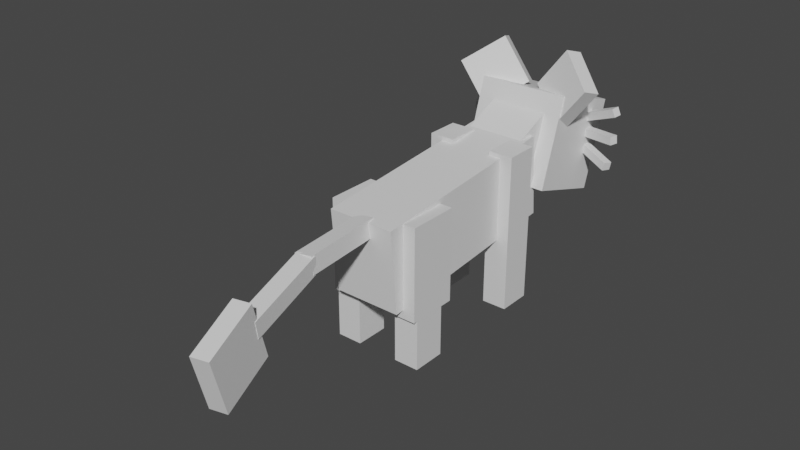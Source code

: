 # Source: persian_alola.blend  (saved by Blender 2.81.16; exported with 4.5.12 LTS)
import bpy
from mathutils import Matrix  # noqa: F401  (used for matrix-valued properties, if any)

bpy.ops.wm.read_factory_settings(use_empty=True)
scene = bpy.context.scene
scene.name = 'Scene'

# ---- collections
col_collection = bpy.data.collections.new('Collection'); scene.collection.children.link(col_collection)

# ---- materials (node trees are filled in below, after node groups)
mat_default_obj = bpy.data.materials.new('Default OBJ')
mat_default_obj.use_transparent_shadow = False

# ---- material node trees
mat_default_obj.use_nodes = True; mat_default_obj.node_tree.nodes.clear()
_N = mat_default_obj.node_tree.nodes; _L = mat_default_obj.node_tree.links
n0 = _N.new('ShaderNodeOutputMaterial'); n0.name = 'Material Output'; n0.location = (300, 300)
n1 = _N.new('ShaderNodeBsdfPrincipled'); n1.name = 'Principled BSDF'; n1.location = (10, 300)
n1.distribution = 'GGX'
n1.subsurface_method = 'BURLEY'
n1.inputs[3].default_value = 1.45
n1.inputs[27].default_value = (0.0, 0.0, 0.0, 1.0)
n1.inputs[28].default_value = 1.0
_L.new(n1.outputs[0], n0.inputs[0])
n0.is_active_output = True

# ---- world
world_world = bpy.data.worlds.new('World'); scene.world = world_world
world_world.use_nodes = True; world_world.node_tree.nodes.clear()
_N = world_world.node_tree.nodes; _L = world_world.node_tree.links
n0 = _N.new('ShaderNodeOutputWorld'); n0.name = 'World Output'; n0.location = (300, 300)
n1 = _N.new('ShaderNodeBackground'); n1.name = 'Background'; n1.location = (10, 300)
n1.inputs[0].default_value = (0.05088, 0.05088, 0.05088, 1.0)
_L.new(n1.outputs[0], n0.inputs[0])
n0.is_active_output = True
world_world.color = (0.05088, 0.05088, 0.05088)
world_world.use_sun_shadow = False
world_world.sun_shadow_jitter_overblur = 0.0

# ---- meshes
me_hr = bpy.data.meshes.new('hr')
me_hr.from_pydata([(0.09375, -0.3438, -0.1875), (-0.09375, -0.3438, -0.1875), (-0.09375, 0.3438, -0.1875), (0.09375, 0.3438, -0.1875), (-0.09375, -0.3438, 0.1875), (0.09375, -0.3438, 0.1875), (0.09375, 0.3438, 0.1875), (-0.09375, 0.3438, 0.1875)], [], [(0, 1, 2, 3), (4, 5, 6, 7), (3, 2, 7, 6), (5, 4, 1, 0), (5, 0, 3, 6), (1, 4, 7, 2)])
_uv = me_hr.uv_layers.new(name='UVMap')
_uv.uv.foreach_set('vector', [0.6797, 0.7344, 0.6562, 0.7344, 0.6562, 0.9062, 0.6797, 0.9062, 0.75, 0.7344, 0.7266, 0.7344, 0.7266, 0.9062, 0.75, 0.9062, 0.6797, 0.9062, 0.6562, 0.9062, 0.6562, 1.0, 0.6797, 1.0, 0.7031, 0.9062, 0.6797, 0.9062, 0.6797, 1.0, 0.7031, 1.0, 0.7266, 0.7344, 0.6797, 0.7344, 0.6797, 0.9062, 0.7266, 0.9062, 0.6562, 0.7344, 0.6094, 0.7344, 0.6094, 0.9062, 0.6562, 0.9062])
me_hr.materials.append(mat_default_obj)
me_hr.use_remesh_fix_poles = True
me_hr.use_remesh_preserve_attributes = False
me_hr.use_mirror_vertex_groups = False
me_hr.update()
me_lower = bpy.data.meshes.new('lower')
me_lower.from_pydata([(0.09375, -0.1875, -0.125), (-0.09375, -0.1875, -0.125), (-0.09375, 0.1875, -0.125), (0.09375, 0.1875, -0.125), (-0.09375, -0.1875, 0.125), (0.09375, -0.1875, 0.125), (0.09375, 0.1875, 0.125), (-0.09375, 0.1875, 0.125)], [], [(0, 1, 2, 3), (4, 5, 6, 7), (3, 2, 7, 6), (5, 4, 1, 0), (5, 0, 3, 6), (1, 4, 7, 2)])
_uv = me_lower.uv_layers.new(name='UVMap')
_uv.uv.foreach_set('vector', [0.6641, 0.5625, 0.6406, 0.5625, 0.6406, 0.6562, 0.6641, 0.6562, 0.7188, 0.5625, 0.6953, 0.5625, 0.6953, 0.6562, 0.7188, 0.6562, 0.6641, 0.6562, 0.6406, 0.6562, 0.6406, 0.7188, 0.6641, 0.7188, 0.6875, 0.6562, 0.6641, 0.6562, 0.6641, 0.7188, 0.6875, 0.7188, 0.6953, 0.5625, 0.6641, 0.5625, 0.6641, 0.6562, 0.6953, 0.6562, 0.6406, 0.5625, 0.6094, 0.5625, 0.6094, 0.6562, 0.6406, 0.6562])
me_lower.materials.append(mat_default_obj)
me_lower.use_remesh_fix_poles = True
me_lower.use_remesh_preserve_attributes = False
me_lower.use_mirror_vertex_groups = False
me_lower.update()
me_tail = bpy.data.meshes.new('tail')
me_tail.from_pydata([(0.09862, -0.05331, 0.3048), (-0.0252, -0.06521, 0.3171), (-0.08666, -0.07112, -0.3048), (0.03716, -0.05922, -0.3171), (-0.03716, 0.05922, 0.3171), (0.08666, 0.07112, 0.3048), (0.0252, 0.06521, -0.3171), (-0.09862, 0.05331, -0.3048)], [], [(0, 1, 2, 3), (4, 5, 6, 7), (3, 2, 7, 6), (5, 4, 1, 0), (5, 0, 3, 6), (1, 4, 7, 2)])
_uv = me_tail.uv_layers.new(name='UVMap')
_uv.uv.foreach_set('vector', [0.3125, 0.2812, 0.2969, 0.2812, 0.2969, 0.4375, 0.3125, 0.4375, 0.3438, 0.2812, 0.3281, 0.2812, 0.3281, 0.4375, 0.3438, 0.4375, 0.3125, 0.4375, 0.2969, 0.4375, 0.2969, 0.4688, 0.3125, 0.4688, 0.3281, 0.4375, 0.3125, 0.4375, 0.3125, 0.4688, 0.3281, 0.4688, 0.3281, 0.2812, 0.3125, 0.2812, 0.3125, 0.4375, 0.3281, 0.4375, 0.2969, 0.2812, 0.2812, 0.2812, 0.2812, 0.4375, 0.2969, 0.4375])
me_tail.materials.append(mat_default_obj)
me_tail.use_remesh_fix_poles = True
me_tail.use_remesh_preserve_attributes = False
me_tail.use_mirror_vertex_groups = False
me_tail.update()
me_main = bpy.data.meshes.new('main')
me_main.from_pydata([(0.1176, -0.121, 0.2775), (-0.005104, -0.1204, 0.3016), (-0.1227, -0.001754, -0.3007), (-6.051e-05, -0.002372, -0.3248), (6.049e-05, 0.002372, 0.3248), (0.1227, 0.001755, 0.3007), (0.005103, 0.1204, -0.3016), (-0.1176, 0.121, -0.2775)], [], [(0, 1, 2, 3), (4, 5, 6, 7), (3, 2, 7, 6), (5, 4, 1, 0), (5, 0, 3, 6), (1, 4, 7, 2)])
_uv = me_main.uv_layers.new(name='UVMap')
_uv.uv.foreach_set('vector', [0.3125, 0.2812, 0.2969, 0.2812, 0.2969, 0.4375, 0.3125, 0.4375, 0.3438, 0.2812, 0.3281, 0.2812, 0.3281, 0.4375, 0.3438, 0.4375, 0.3125, 0.4375, 0.2969, 0.4375, 0.2969, 0.4688, 0.3125, 0.4688, 0.3281, 0.4375, 0.3125, 0.4375, 0.3125, 0.4688, 0.3281, 0.4688, 0.3281, 0.2812, 0.3125, 0.2812, 0.3125, 0.4375, 0.3281, 0.4375, 0.2969, 0.2812, 0.2812, 0.2812, 0.2812, 0.4375, 0.2969, 0.4375])
me_main.materials.append(mat_default_obj)
me_main.use_remesh_fix_poles = True
me_main.use_remesh_preserve_attributes = False
me_main.use_mirror_vertex_groups = False
me_main.update()
me_main_000 = bpy.data.meshes.new('main.000')
me_main_000.from_pydata([(0.005546, 0.1458, 0.2798), (0.1269, 0.1451, 0.2499), (0.02739, 0.2727, -0.1566), (-0.09397, 0.2734, -0.1266), (0.09397, -0.2734, 0.1266), (-0.02739, -0.2727, 0.1566), (-0.1269, -0.1451, -0.2499), (-0.005546, -0.1458, -0.2798)], [], [(0, 1, 2, 3), (4, 5, 6, 7), (3, 2, 7, 6), (5, 4, 1, 0), (5, 0, 3, 6), (1, 4, 7, 2)])
_uv = me_main_000.uv_layers.new(name='UVMap')
_uv.uv.foreach_set('vector', [0.4453, 0.25, 0.4297, 0.25, 0.4297, 0.3594, 0.4453, 0.3594, 0.5156, 0.25, 0.5, 0.25, 0.5, 0.3594, 0.5156, 0.3594, 0.4453, 0.3594, 0.4297, 0.3594, 0.4297, 0.4688, 0.4453, 0.4688, 0.4609, 0.3594, 0.4453, 0.3594, 0.4453, 0.4688, 0.4609, 0.4688, 0.5, 0.25, 0.4453, 0.25, 0.4453, 0.3594, 0.5, 0.3594, 0.4297, 0.25, 0.375, 0.25, 0.375, 0.3594, 0.4297, 0.3594])
me_main_000.materials.append(mat_default_obj)
me_main_000.use_remesh_fix_poles = True
me_main_000.use_remesh_preserve_attributes = False
me_main_000.use_mirror_vertex_groups = False
me_main_000.update()
me_hl = bpy.data.meshes.new('hl')
me_hl.from_pydata([(0.09375, -0.3438, -0.1875), (-0.09375, -0.3438, -0.1875), (-0.09375, 0.3438, -0.1875), (0.09375, 0.3438, -0.1875), (-0.09375, -0.3438, 0.1875), (0.09375, -0.3438, 0.1875), (0.09375, 0.3438, 0.1875), (-0.09375, 0.3438, 0.1875)], [], [(0, 1, 2, 3), (4, 5, 6, 7), (3, 2, 7, 6), (5, 4, 1, 0), (5, 0, 3, 6), (1, 4, 7, 2)])
_uv = me_hl.uv_layers.new(name='UVMap')
_uv.uv.foreach_set('vector', [0.6797, 0.7344, 0.6562, 0.7344, 0.6562, 0.9062, 0.6797, 0.9062, 0.75, 0.7344, 0.7266, 0.7344, 0.7266, 0.9062, 0.75, 0.9062, 0.6797, 0.9062, 0.6562, 0.9062, 0.6562, 1.0, 0.6797, 1.0, 0.7031, 0.9062, 0.6797, 0.9062, 0.6797, 1.0, 0.7031, 1.0, 0.7266, 0.7344, 0.6797, 0.7344, 0.6797, 0.9062, 0.7266, 0.9062, 0.6562, 0.7344, 0.6094, 0.7344, 0.6094, 0.9062, 0.6562, 0.9062])
me_hl.materials.append(mat_default_obj)
me_hl.use_remesh_fix_poles = True
me_hl.use_remesh_preserve_attributes = False
me_hl.use_mirror_vertex_groups = False
me_hl.update()
me_lower_000 = bpy.data.meshes.new('lower.000')
me_lower_000.from_pydata([(0.09375, -0.1875, -0.125), (-0.09375, -0.1875, -0.125), (-0.09375, 0.1875, -0.125), (0.09375, 0.1875, -0.125), (-0.09375, -0.1875, 0.125), (0.09375, -0.1875, 0.125), (0.09375, 0.1875, 0.125), (-0.09375, 0.1875, 0.125)], [], [(0, 1, 2, 3), (4, 5, 6, 7), (3, 2, 7, 6), (5, 4, 1, 0), (5, 0, 3, 6), (1, 4, 7, 2)])
_uv = me_lower_000.uv_layers.new(name='UVMap')
_uv.uv.foreach_set('vector', [0.6641, 0.5625, 0.6406, 0.5625, 0.6406, 0.6562, 0.6641, 0.6562, 0.7188, 0.5625, 0.6953, 0.5625, 0.6953, 0.6562, 0.7188, 0.6562, 0.6641, 0.6562, 0.6406, 0.6562, 0.6406, 0.7188, 0.6641, 0.7188, 0.6875, 0.6562, 0.6641, 0.6562, 0.6641, 0.7188, 0.6875, 0.7188, 0.6953, 0.5625, 0.6641, 0.5625, 0.6641, 0.6562, 0.6953, 0.6562, 0.6406, 0.5625, 0.6094, 0.5625, 0.6094, 0.6562, 0.6406, 0.6562])
me_lower_000.materials.append(mat_default_obj)
me_lower_000.use_remesh_fix_poles = True
me_lower_000.use_remesh_preserve_attributes = False
me_lower_000.use_mirror_vertex_groups = False
me_lower_000.update()
me_neck = bpy.data.meshes.new('neck')
me_neck.from_pydata([(0.2188, -0.09815, -0.3174), (-0.2188, -0.09815, -0.3174), (-0.2188, 0.3015, -0.1394), (0.2188, 0.3015, -0.1394), (-0.2188, -0.3015, 0.1394), (0.2188, -0.3015, 0.1394), (0.2188, 0.09815, 0.3174), (-0.2188, 0.09815, 0.3174)], [], [(0, 1, 2, 3), (4, 5, 6, 7), (3, 2, 7, 6), (5, 4, 1, 0), (5, 0, 3, 6), (1, 4, 7, 2)])
_uv = me_neck.uv_layers.new(name='UVMap')
_uv.uv.foreach_set('vector', [0.3438, 0.4688, 0.3984, 0.4688, 0.3984, 0.5781, 0.3438, 0.5781, 0.4609, 0.4688, 0.5156, 0.4688, 0.5156, 0.5781, 0.4609, 0.5781, 0.3438, 0.5781, 0.3984, 0.5781, 0.3984, 0.7031, 0.3438, 0.7031, 0.3984, 0.5781, 0.4531, 0.5781, 0.4531, 0.7031, 0.3984, 0.7031, 0.2812, 0.4688, 0.3438, 0.4688, 0.3438, 0.5781, 0.2812, 0.5781, 0.3984, 0.4688, 0.4609, 0.4688, 0.4609, 0.5781, 0.3984, 0.5781])
me_neck.materials.append(mat_default_obj)
me_neck.use_remesh_fix_poles = True
me_neck.use_remesh_preserve_attributes = False
me_neck.use_mirror_vertex_groups = False
me_neck.update()
me_head1 = bpy.data.meshes.new('head1')
me_head1.from_pydata([(0.3438, -0.4226, -0.1929), (-0.3438, -0.4226, -0.1929), (-0.3438, 0.2322, -0.4024), (0.3438, 0.2322, -0.4024), (-0.3438, -0.2322, 0.4024), (0.3438, -0.2322, 0.4024), (0.3438, 0.4226, 0.1929), (-0.3438, 0.4226, 0.1929)], [], [(0, 1, 2, 3), (4, 5, 6, 7), (3, 2, 7, 6), (5, 4, 1, 0), (5, 0, 3, 6), (1, 4, 7, 2)])
_uv = me_head1.uv_layers.new(name='UVMap')
_uv.uv.foreach_set('vector', [0.1641, 0.6719, 0.07812, 0.6719, 0.07812, 0.8438, 0.1641, 0.8438, 0.3281, 0.6719, 0.2422, 0.6719, 0.2422, 0.8438, 0.3281, 0.8438, 0.1641, 0.8438, 0.07812, 0.8438, 0.07812, 1.0, 0.1641, 1.0, 0.25, 0.8438, 0.1641, 0.8438, 0.1641, 1.0, 0.25, 1.0, 0.2422, 0.6719, 0.1641, 0.6719, 0.1641, 0.8438, 0.2422, 0.8438, 0.07812, 0.6719, 0.0, 0.6719, 0.0, 0.8438, 0.07812, 0.8438])
me_head1.materials.append(mat_default_obj)
me_head1.use_remesh_fix_poles = True
me_head1.use_remesh_preserve_attributes = False
me_head1.use_mirror_vertex_groups = False
me_head1.update()
me_head2 = bpy.data.meshes.new('Head2')
me_head2.from_pydata([(0.2188, -0.125, -0.0625), (-0.2188, -0.125, -0.0625), (-0.2188, 0.125, -0.0625), (0.2188, 0.125, -0.0625), (-0.2188, -0.125, 0.0625), (0.2188, -0.125, 0.0625), (0.2188, 0.125, 0.0625), (-0.2188, 0.125, 0.0625)], [], [(0, 1, 2, 3), (4, 5, 6, 7), (3, 2, 7, 6), (5, 4, 1, 0), (5, 0, 3, 6), (1, 4, 7, 2)])
_uv = me_head2.uv_layers.new(name='UVMap')
_uv.uv.foreach_set('vector', [0.3203, 0.9062, 0.2656, 0.9062, 0.2656, 0.9688, 0.3203, 0.9688, 0.3906, 0.9062, 0.3359, 0.9062, 0.3359, 0.9688, 0.3906, 0.9688, 0.3203, 0.9688, 0.2656, 0.9688, 0.2656, 1.0, 0.3203, 1.0, 0.375, 0.9688, 0.3203, 0.9688, 0.3203, 1.0, 0.375, 1.0, 0.3359, 0.9062, 0.3203, 0.9062, 0.3203, 0.9688, 0.3359, 0.9688, 0.2656, 0.9062, 0.25, 0.9062, 0.25, 0.9688, 0.2656, 0.9688])
me_head2.materials.append(mat_default_obj)
me_head2.use_remesh_fix_poles = True
me_head2.use_remesh_preserve_attributes = False
me_head2.use_mirror_vertex_groups = False
me_head2.update()
me_leftear = bpy.data.meshes.new('LeftEar')
me_leftear.from_pydata([(0.2239, -0.06534, -0.1408), (-0.04212, -0.2675, 0.02944), (-0.2691, 0.031, 0.02944), (-0.003055, 0.2332, -0.1408), (0.003055, -0.2332, 0.1408), (0.2691, -0.031, -0.02944), (0.04212, 0.2675, -0.02944), (-0.2239, 0.06534, 0.1408)], [], [(0, 1, 2, 3), (4, 5, 6, 7), (3, 2, 7, 6), (5, 4, 1, 0), (5, 0, 3, 6), (1, 4, 7, 2)])
_uv = me_leftear.uv_layers.new(name='UVMap')
_uv.uv.foreach_set('vector', [0.3906, 0.75, 0.3438, 0.75, 0.3438, 0.8438, 0.3906, 0.8438, 0.4531, 0.75, 0.4062, 0.75, 0.4062, 0.8438, 0.4531, 0.8438, 0.3906, 0.8438, 0.3438, 0.8438, 0.3438, 0.875, 0.3906, 0.875, 0.4375, 0.8438, 0.3906, 0.8438, 0.3906, 0.875, 0.4375, 0.875, 0.4062, 0.75, 0.3906, 0.75, 0.3906, 0.8438, 0.4062, 0.8438, 0.3438, 0.75, 0.3281, 0.75, 0.3281, 0.8438, 0.3438, 0.8438])
me_leftear.materials.append(mat_default_obj)
me_leftear.use_remesh_fix_poles = True
me_leftear.use_remesh_preserve_attributes = False
me_leftear.use_mirror_vertex_groups = False
me_leftear.update()
me_rightear = bpy.data.meshes.new('RightEar')
me_rightear.from_pydata([(0.04212, -0.2675, 0.02944), (-0.2239, -0.06534, -0.1408), (0.003055, 0.2332, -0.1408), (0.2691, 0.031, 0.02944), (-0.2691, -0.031, -0.02944), (-0.003055, -0.2332, 0.1408), (0.2239, 0.06534, 0.1408), (-0.04212, 0.2675, -0.02944)], [], [(0, 1, 2, 3), (4, 5, 6, 7), (3, 2, 7, 6), (5, 4, 1, 0), (5, 0, 3, 6), (1, 4, 7, 2)])
_uv = me_rightear.uv_layers.new(name='UVMap')
_uv.uv.foreach_set('vector', [0.3906, 0.75, 0.3438, 0.75, 0.3438, 0.8438, 0.3906, 0.8438, 0.4531, 0.75, 0.4062, 0.75, 0.4062, 0.8438, 0.4531, 0.8438, 0.3906, 0.8438, 0.3438, 0.8438, 0.3438, 0.875, 0.3906, 0.875, 0.4375, 0.8438, 0.3906, 0.8438, 0.3906, 0.875, 0.4375, 0.875, 0.4062, 0.75, 0.3906, 0.75, 0.3906, 0.8438, 0.4062, 0.8438, 0.3438, 0.75, 0.3281, 0.75, 0.3281, 0.8438, 0.3438, 0.8438])
me_rightear.materials.append(mat_default_obj)
me_rightear.use_remesh_fix_poles = True
me_rightear.use_remesh_preserve_attributes = False
me_rightear.use_mirror_vertex_groups = False
me_rightear.update()
me_main_001 = bpy.data.meshes.new('main.001')
me_main_001.from_pydata([(0.1514, -0.09793, -0.06788), (-0.1871, 0.0452, 0.006626), (-0.1628, 0.1028, 0.006626), (0.1757, -0.04036, -0.06788), (-0.1757, 0.04036, 0.06788), (0.1628, -0.1028, -0.006626), (0.1871, -0.0452, -0.006626), (-0.1514, 0.09793, 0.06788)], [], [(0, 1, 2, 3), (4, 5, 6, 7), (3, 2, 7, 6), (5, 4, 1, 0), (5, 0, 3, 6), (1, 4, 7, 2)])
_uv = me_main_001.uv_layers.new(name='UVMap')
_uv.uv.foreach_set('vector', [0.3828, 0.7031, 0.3359, 0.7031, 0.3359, 0.7188, 0.3828, 0.7188, 0.4375, 0.7031, 0.3906, 0.7031, 0.3906, 0.7188, 0.4375, 0.7188, 0.3828, 0.7188, 0.3359, 0.7188, 0.3359, 0.7344, 0.3828, 0.7344, 0.4297, 0.7188, 0.3828, 0.7188, 0.3828, 0.7344, 0.4297, 0.7344, 0.3906, 0.7031, 0.3828, 0.7031, 0.3828, 0.7188, 0.3906, 0.7188, 0.3359, 0.7031, 0.3281, 0.7031, 0.3281, 0.7188, 0.3359, 0.7188])
me_main_001.materials.append(mat_default_obj)
me_main_001.use_remesh_fix_poles = True
me_main_001.use_remesh_preserve_attributes = False
me_main_001.use_mirror_vertex_groups = False
me_main_001.update()
me_main_002 = bpy.data.meshes.new('main.002')
me_main_002.from_pydata([(0.1659, -0.04806, -0.08527), (-0.1905, -0.01229, 0.02556), (-0.1843, 0.0499, 0.02556), (0.1722, 0.01413, -0.08527), (-0.1722, -0.01413, 0.08527), (0.1843, -0.0499, -0.02556), (0.1905, 0.01229, -0.02556), (-0.1659, 0.04806, 0.08527)], [], [(0, 1, 2, 3), (4, 5, 6, 7), (3, 2, 7, 6), (5, 4, 1, 0), (5, 0, 3, 6), (1, 4, 7, 2)])
_uv = me_main_002.uv_layers.new(name='UVMap')
_uv.uv.foreach_set('vector', [0.3828, 0.7031, 0.3359, 0.7031, 0.3359, 0.7188, 0.3828, 0.7188, 0.4375, 0.7031, 0.3906, 0.7031, 0.3906, 0.7188, 0.4375, 0.7188, 0.3828, 0.7188, 0.3359, 0.7188, 0.3359, 0.7344, 0.3828, 0.7344, 0.4297, 0.7188, 0.3828, 0.7188, 0.3828, 0.7344, 0.4297, 0.7344, 0.3906, 0.7031, 0.3828, 0.7031, 0.3828, 0.7188, 0.3906, 0.7188, 0.3359, 0.7031, 0.3281, 0.7031, 0.3281, 0.7188, 0.3359, 0.7188])
me_main_002.materials.append(mat_default_obj)
me_main_002.use_remesh_fix_poles = True
me_main_002.use_remesh_preserve_attributes = False
me_main_002.use_mirror_vertex_groups = False
me_main_002.update()
me_main_003 = bpy.data.meshes.new('main.003')
me_main_003.from_pydata([(0.1635, 0.001267, -0.1018), (-0.175, -0.06736, 0.04424), (-0.1874, -0.006104, 0.04424), (0.1511, 0.06252, -0.1018), (-0.1511, -0.06252, 0.1018), (0.1874, 0.006103, -0.04424), (0.175, 0.06736, -0.04424), (-0.1635, -0.001267, 0.1018)], [], [(0, 1, 2, 3), (4, 5, 6, 7), (3, 2, 7, 6), (5, 4, 1, 0), (5, 0, 3, 6), (1, 4, 7, 2)])
_uv = me_main_003.uv_layers.new(name='UVMap')
_uv.uv.foreach_set('vector', [0.3828, 0.7031, 0.3359, 0.7031, 0.3359, 0.7188, 0.3828, 0.7188, 0.4375, 0.7031, 0.3906, 0.7031, 0.3906, 0.7188, 0.4375, 0.7188, 0.3828, 0.7188, 0.3359, 0.7188, 0.3359, 0.7344, 0.3828, 0.7344, 0.4297, 0.7188, 0.3828, 0.7188, 0.3828, 0.7344, 0.4297, 0.7344, 0.3906, 0.7031, 0.3828, 0.7031, 0.3828, 0.7188, 0.3906, 0.7188, 0.3359, 0.7031, 0.3281, 0.7031, 0.3281, 0.7188, 0.3359, 0.7188])
me_main_003.materials.append(mat_default_obj)
me_main_003.use_remesh_fix_poles = True
me_main_003.use_remesh_preserve_attributes = False
me_main_003.use_mirror_vertex_groups = False
me_main_003.update()
me_main_004 = bpy.data.meshes.new('main.004')
me_main_004.from_pydata([(0.1871, 0.0452, 0.006626), (-0.1514, -0.09793, -0.06788), (-0.1757, -0.04036, -0.06788), (0.1628, 0.1028, 0.006626), (-0.1628, -0.1028, -0.006626), (0.1757, 0.04036, 0.06788), (0.1514, 0.09793, 0.06788), (-0.1871, -0.0452, -0.006626)], [], [(0, 1, 2, 3), (4, 5, 6, 7), (3, 2, 7, 6), (5, 4, 1, 0), (5, 0, 3, 6), (1, 4, 7, 2)])
_uv = me_main_004.uv_layers.new(name='UVMap')
_uv.uv.foreach_set('vector', [0.3828, 0.7031, 0.3359, 0.7031, 0.3359, 0.7188, 0.3828, 0.7188, 0.4375, 0.7031, 0.3906, 0.7031, 0.3906, 0.7188, 0.4375, 0.7188, 0.3828, 0.7188, 0.3359, 0.7188, 0.3359, 0.7344, 0.3828, 0.7344, 0.4297, 0.7188, 0.3828, 0.7188, 0.3828, 0.7344, 0.4297, 0.7344, 0.3906, 0.7031, 0.3828, 0.7031, 0.3828, 0.7188, 0.3906, 0.7188, 0.3359, 0.7031, 0.3281, 0.7031, 0.3281, 0.7188, 0.3359, 0.7188])
me_main_004.materials.append(mat_default_obj)
me_main_004.use_remesh_fix_poles = True
me_main_004.use_remesh_preserve_attributes = False
me_main_004.use_mirror_vertex_groups = False
me_main_004.update()
me_main_005 = bpy.data.meshes.new('main.005')
me_main_005.from_pydata([(0.1905, -0.01229, 0.02556), (-0.1659, -0.04806, -0.08527), (-0.1722, 0.01413, -0.08527), (0.1843, 0.0499, 0.02556), (-0.1843, -0.0499, -0.02556), (0.1722, -0.01413, 0.08527), (0.1659, 0.04806, 0.08527), (-0.1905, 0.01229, -0.02556)], [], [(0, 1, 2, 3), (4, 5, 6, 7), (3, 2, 7, 6), (5, 4, 1, 0), (5, 0, 3, 6), (1, 4, 7, 2)])
_uv = me_main_005.uv_layers.new(name='UVMap')
_uv.uv.foreach_set('vector', [0.3828, 0.7031, 0.3359, 0.7031, 0.3359, 0.7188, 0.3828, 0.7188, 0.4375, 0.7031, 0.3906, 0.7031, 0.3906, 0.7188, 0.4375, 0.7188, 0.3828, 0.7188, 0.3359, 0.7188, 0.3359, 0.7344, 0.3828, 0.7344, 0.4297, 0.7188, 0.3828, 0.7188, 0.3828, 0.7344, 0.4297, 0.7344, 0.3906, 0.7031, 0.3828, 0.7031, 0.3828, 0.7188, 0.3906, 0.7188, 0.3359, 0.7031, 0.3281, 0.7031, 0.3281, 0.7188, 0.3359, 0.7188])
me_main_005.materials.append(mat_default_obj)
me_main_005.use_remesh_fix_poles = True
me_main_005.use_remesh_preserve_attributes = False
me_main_005.use_mirror_vertex_groups = False
me_main_005.update()
me_main_006 = bpy.data.meshes.new('main.006')
me_main_006.from_pydata([(0.175, -0.06736, 0.04424), (-0.1635, 0.001268, -0.1018), (-0.1511, 0.06252, -0.1018), (0.1874, -0.006103, 0.04424), (-0.1874, 0.006104, -0.04424), (0.1511, -0.06252, 0.1018), (0.1635, -0.001267, 0.1018), (-0.175, 0.06736, -0.04424)], [], [(0, 1, 2, 3), (4, 5, 6, 7), (3, 2, 7, 6), (5, 4, 1, 0), (5, 0, 3, 6), (1, 4, 7, 2)])
_uv = me_main_006.uv_layers.new(name='UVMap')
_uv.uv.foreach_set('vector', [0.3828, 0.7031, 0.3359, 0.7031, 0.3359, 0.7188, 0.3828, 0.7188, 0.4375, 0.7031, 0.3906, 0.7031, 0.3906, 0.7188, 0.4375, 0.7188, 0.3828, 0.7188, 0.3359, 0.7188, 0.3359, 0.7344, 0.3828, 0.7344, 0.4297, 0.7188, 0.3828, 0.7188, 0.3828, 0.7344, 0.4297, 0.7344, 0.3906, 0.7031, 0.3828, 0.7031, 0.3828, 0.7188, 0.3906, 0.7188, 0.3359, 0.7031, 0.3281, 0.7031, 0.3281, 0.7188, 0.3359, 0.7188])
me_main_006.materials.append(mat_default_obj)
me_main_006.use_remesh_fix_poles = True
me_main_006.use_remesh_preserve_attributes = False
me_main_006.use_mirror_vertex_groups = False
me_main_006.update()
me_body = bpy.data.meshes.new('body')
me_body.from_pydata([(0.25, -0.3794, 0.751), (-0.25, -0.3794, 0.751), (-0.25, -0.2432, -0.8055), (0.25, -0.2432, -0.8055), (-0.25, 0.2432, 0.8055), (0.25, 0.2432, 0.8055), (0.25, 0.3794, -0.751), (-0.25, 0.3794, -0.751)], [], [(0, 1, 2, 3), (4, 5, 6, 7), (3, 2, 7, 6), (5, 4, 1, 0), (5, 0, 3, 6), (1, 4, 7, 2)])
_uv = me_body.uv_layers.new(name='UVMap')
_uv.uv.foreach_set('vector', [0.07812, 0.125, 0.1406, 0.125, 0.1406, 0.5156, 0.07812, 0.5156, 0.2188, 0.125, 0.2812, 0.125, 0.2812, 0.5156, 0.2188, 0.5156, 0.07812, 0.5156, 0.1406, 0.5156, 0.1406, 0.6719, 0.07812, 0.6719, 0.1406, 0.5156, 0.2031, 0.5156, 0.2031, 0.6719, 0.1406, 0.6719, 0.0, 0.125, 0.07812, 0.125, 0.07812, 0.5156, 0.0, 0.5156, 0.1406, 0.125, 0.2188, 0.125, 0.2188, 0.5156, 0.1406, 0.5156])
me_body.materials.append(mat_default_obj)
me_body.use_remesh_fix_poles = True
me_body.use_remesh_preserve_attributes = False
me_body.use_mirror_vertex_groups = False
me_body.update()
me_fl = bpy.data.meshes.new('fl')
me_fl.from_pydata([(0.09375, -0.5938, -0.125), (-0.09375, -0.5938, -0.125), (-0.09375, 0.5938, -0.125), (0.09375, 0.5938, -0.125), (-0.09375, -0.5938, 0.125), (0.09375, -0.5938, 0.125), (0.09375, 0.5938, 0.125), (-0.09375, 0.5938, 0.125)], [], [(0, 1, 2, 3), (4, 5, 6, 7), (3, 2, 7, 6), (5, 4, 1, 0), (5, 0, 3, 6), (1, 4, 7, 2)])
_uv = me_fl.uv_layers.new(name='UVMap')
_uv.uv.foreach_set('vector', [0.5312, 0.6406, 0.5547, 0.6406, 0.5547, 0.9375, 0.5312, 0.9375, 0.5859, 0.6406, 0.6094, 0.6406, 0.6094, 0.9375, 0.5859, 0.9375, 0.5312, 0.9375, 0.5547, 0.9375, 0.5547, 1.0, 0.5312, 1.0, 0.5547, 0.9375, 0.5781, 0.9375, 0.5781, 1.0, 0.5547, 1.0, 0.5, 0.6406, 0.5312, 0.6406, 0.5312, 0.9375, 0.5, 0.9375, 0.5547, 0.6406, 0.5859, 0.6406, 0.5859, 0.9375, 0.5547, 0.9375])
me_fl.materials.append(mat_default_obj)
me_fl.use_remesh_fix_poles = True
me_fl.use_remesh_preserve_attributes = False
me_fl.use_mirror_vertex_groups = False
me_fl.update()
me_fr = bpy.data.meshes.new('fr')
me_fr.from_pydata([(0.09375, -0.5938, -0.125), (-0.09375, -0.5938, -0.125), (-0.09375, 0.5938, -0.125), (0.09375, 0.5938, -0.125), (-0.09375, -0.5938, 0.125), (0.09375, -0.5938, 0.125), (0.09375, 0.5938, 0.125), (-0.09375, 0.5938, 0.125)], [], [(0, 1, 2, 3), (4, 5, 6, 7), (3, 2, 7, 6), (5, 4, 1, 0), (5, 0, 3, 6), (1, 4, 7, 2)])
_uv = me_fr.uv_layers.new(name='UVMap')
_uv.uv.foreach_set('vector', [0.5312, 0.6406, 0.5547, 0.6406, 0.5547, 0.9375, 0.5312, 0.9375, 0.5859, 0.6406, 0.6094, 0.6406, 0.6094, 0.9375, 0.5859, 0.9375, 0.5312, 0.9375, 0.5547, 0.9375, 0.5547, 1.0, 0.5312, 1.0, 0.5547, 0.9375, 0.5781, 0.9375, 0.5781, 1.0, 0.5547, 1.0, 0.5, 0.6406, 0.5312, 0.6406, 0.5312, 0.9375, 0.5, 0.9375, 0.5547, 0.6406, 0.5859, 0.6406, 0.5859, 0.9375, 0.5547, 0.9375])
me_fr.materials.append(mat_default_obj)
me_fr.use_remesh_fix_poles = True
me_fr.use_remesh_preserve_attributes = False
me_fr.use_mirror_vertex_groups = False
me_fr.update()

# ---- objects
ob_hr = bpy.data.objects.new('hr', me_hr)
ob_lower = bpy.data.objects.new('lower', me_lower)
ob_tail = bpy.data.objects.new('tail', me_tail)
ob_main = bpy.data.objects.new('main', me_main)
ob_main_000 = bpy.data.objects.new('main.000', me_main_000)
ob_hl = bpy.data.objects.new('hl', me_hl)
ob_lower_000 = bpy.data.objects.new('lower.000', me_lower_000)
ob_neck = bpy.data.objects.new('neck', me_neck)
ob_head1 = bpy.data.objects.new('head1', me_head1)
ob_head2 = bpy.data.objects.new('Head2', me_head2)
ob_leftear = bpy.data.objects.new('LeftEar', me_leftear)
ob_rightear = bpy.data.objects.new('RightEar', me_rightear)
ob_main_001 = bpy.data.objects.new('main.001', me_main_001)
ob_main_002 = bpy.data.objects.new('main.002', me_main_002)
ob_main_003 = bpy.data.objects.new('main.003', me_main_003)
ob_main_004 = bpy.data.objects.new('main.004', me_main_004)
ob_main_005 = bpy.data.objects.new('main.005', me_main_005)
ob_main_006 = bpy.data.objects.new('main.006', me_main_006)
ob_body = bpy.data.objects.new('body', me_body)
ob_fl = bpy.data.objects.new('fl', me_fl)
ob_fr = bpy.data.objects.new('fr', me_fr)

# ---- transforms, parenting, visibility, modifiers, constraints
ob_hr.parent = ob_body
ob_hr.matrix_parent_inverse = Matrix(((1.0, 0.0, 0.0, -0.0), (0.0, -1.629e-07, 1.0, -0.8105), (-0.0, -1.0, -1.629e-07, -0.125), (-0.0, 0.0, -0.0, 1.0)))
ob_hr.location = (0.25, -0.625, 0.7167)
ob_hr.rotation_euler = (1.571, -0.0, 0.0)
ob_hr.lineart.crease_threshold = 0.0
ob_lower.parent = ob_hr
ob_lower.matrix_parent_inverse = Matrix(((1.0, 0.0, 0.0, -0.25), (0.0, -1.629e-07, 1.0, -0.7167), (-0.0, -1.0, -1.629e-07, -0.625), (-0.0, 0.0, -0.0, 1.0)))
ob_lower.location = (0.25, -0.6562, 0.1855)
ob_lower.rotation_euler = (1.571, -0.0, 0.0)
ob_lower.lineart.crease_threshold = 0.0
ob_tail.parent = ob_body
ob_tail.matrix_parent_inverse = Matrix(((1.0, 0.0, 0.0, -0.0), (0.0, -1.629e-07, 1.0, -0.8105), (-0.0, -1.0, -1.629e-07, -0.125), (-0.0, 0.0, -0.0, 1.0)))
ob_tail.location = (0.03073, -1.186, 1.001)
ob_tail.rotation_euler = (1.571, -0.0, 0.0)
ob_tail.lineart.crease_threshold = 0.0
ob_main.parent = ob_tail
ob_main.matrix_parent_inverse = Matrix(((1.0, 0.0, 0.0, -0.03073), (0.0, -1.629e-07, 1.0, -1.001), (-0.0, -1.0, -1.629e-07, -1.186), (-0.0, 0.0, -0.0, 1.0)))
ob_main.location = (0.1172, -1.767, 0.9443)
ob_main.rotation_euler = (1.571, -0.0, 0.0)
ob_main.lineart.crease_threshold = 0.0
ob_main_000.parent = ob_main
ob_main_000.matrix_parent_inverse = Matrix(((1.0, 0.0, 0.0, -0.1172), (0.0, -1.629e-07, 1.0, -0.9443), (-0.0, -1.0, -1.629e-07, -1.767), (-0.0, 0.0, -0.0, 1.0)))
ob_main_000.location = (0.2139, -2.239, 0.8016)
ob_main_000.rotation_euler = (1.571, -0.0, 0.0)
ob_main_000.lineart.crease_threshold = 0.0
ob_hl.parent = ob_body
ob_hl.matrix_parent_inverse = Matrix(((1.0, 0.0, 0.0, -0.0), (0.0, -1.629e-07, 1.0, -0.8105), (-0.0, -1.0, -1.629e-07, -0.125), (-0.0, 0.0, -0.0, 1.0)))
ob_hl.location = (-0.25, -0.625, 0.7167)
ob_hl.rotation_euler = (1.571, -0.0, 0.0)
ob_hl.lineart.crease_threshold = 0.0
ob_lower_000.parent = ob_hl
ob_lower_000.matrix_parent_inverse = Matrix(((1.0, 0.0, -0.0, 0.25), (0.0, -1.629e-07, 1.0, -0.7167), (-0.0, -1.0, -1.629e-07, -0.625), (-0.0, 0.0, -0.0, 1.0)))
ob_lower_000.location = (-0.25, -0.6562, 0.1855)
ob_lower_000.rotation_euler = (1.571, -0.0, 0.0)
ob_lower_000.lineart.crease_threshold = 0.0
ob_neck.parent = ob_body
ob_neck.matrix_parent_inverse = Matrix(((1.0, 0.0, 0.0, -0.0), (0.0, -1.629e-07, 1.0, -0.8105), (-0.0, -1.0, -1.629e-07, -0.125), (-0.0, 0.0, -0.0, 1.0)))
ob_neck.location = (0.0, 0.7284, 1.037)
ob_neck.rotation_euler = (1.571, -0.0, 0.0)
ob_neck.lineart.crease_threshold = 0.0
ob_head1.parent = ob_neck
ob_head1.matrix_parent_inverse = Matrix(((1.0, 0.0, 0.0, -0.0), (0.0, -1.629e-07, 1.0, -1.037), (0.0, -1.0, -1.629e-07, 0.7284), (-0.0, 0.0, -0.0, 1.0)))
ob_head1.location = (0.0, 1.03, 1.023)
ob_head1.rotation_euler = (1.571, -0.0, 0.0)
ob_head1.lineart.crease_threshold = 0.0
ob_head2.parent = ob_head1
ob_head2.matrix_parent_inverse = Matrix(((1.0, 0.0, 0.0, -0.0), (0.0, -1.629e-07, 1.0, -1.023), (0.0, -1.0, -1.629e-07, 1.03), (-0.0, 0.0, -0.0, 1.0)))
ob_head2.location = (0.0, 1.336, 0.8361)
ob_head2.rotation_euler = (1.261, -0.0, 0.0)
ob_head2.lineart.crease_threshold = 0.0
ob_leftear.parent = ob_head1
ob_leftear.matrix_parent_inverse = Matrix(((1.0, 0.0, 0.0, -0.0), (0.0, -1.629e-07, 1.0, -1.023), (0.0, -1.0, -1.629e-07, 1.03), (-0.0, 0.0, -0.0, 1.0)))
ob_leftear.location = (-0.3045, 0.9399, 1.466)
ob_leftear.rotation_euler = (1.571, -0.0, 0.0)
ob_leftear.lineart.crease_threshold = 0.0
ob_rightear.parent = ob_head1
ob_rightear.matrix_parent_inverse = Matrix(((1.0, 0.0, 0.0, -0.0), (0.0, -1.629e-07, 1.0, -1.023), (0.0, -1.0, -1.629e-07, 1.03), (-0.0, 0.0, -0.0, 1.0)))
ob_rightear.location = (0.3045, 0.9399, 1.466)
ob_rightear.rotation_euler = (1.571, -0.0, 0.0)
ob_rightear.lineart.crease_threshold = 0.0
ob_main_001.parent = ob_head1
ob_main_001.matrix_parent_inverse = Matrix(((1.0, 0.0, 0.0, -0.0), (0.0, -1.629e-07, 1.0, -1.023), (0.0, -1.0, -1.629e-07, 1.03), (-0.0, 0.0, -0.0, 1.0)))
ob_main_001.location = (-0.4193, 1.203, 1.22)
ob_main_001.rotation_euler = (1.571, -0.0, 0.0)
ob_main_001.lineart.crease_threshold = 0.0
ob_main_002.parent = ob_head1
ob_main_002.matrix_parent_inverse = Matrix(((1.0, 0.0, 0.0, -0.0), (0.0, -1.629e-07, 1.0, -1.023), (0.0, -1.0, -1.629e-07, 1.03), (-0.0, 0.0, -0.0, 1.0)))
ob_main_002.location = (-0.4282, 1.184, 1.073)
ob_main_002.rotation_euler = (1.571, -0.0, 0.0)
ob_main_002.lineart.crease_threshold = 0.0
ob_main_003.parent = ob_head1
ob_main_003.matrix_parent_inverse = Matrix(((1.0, 0.0, 0.0, -0.0), (0.0, -1.629e-07, 1.0, -1.023), (0.0, -1.0, -1.629e-07, 1.03), (-0.0, 0.0, -0.0, 1.0)))
ob_main_003.location = (-0.4193, 1.167, 0.9268)
ob_main_003.rotation_euler = (1.571, -0.0, 0.0)
ob_main_003.lineart.crease_threshold = 0.0
ob_main_004.parent = ob_head1
ob_main_004.matrix_parent_inverse = Matrix(((1.0, 0.0, 0.0, -0.0), (0.0, -1.629e-07, 1.0, -1.023), (0.0, -1.0, -1.629e-07, 1.03), (-0.0, 0.0, -0.0, 1.0)))
ob_main_004.location = (0.4193, 1.203, 1.22)
ob_main_004.rotation_euler = (1.571, -0.0, 0.0)
ob_main_004.lineart.crease_threshold = 0.0
ob_main_005.parent = ob_head1
ob_main_005.matrix_parent_inverse = Matrix(((1.0, 0.0, 0.0, -0.0), (0.0, -1.629e-07, 1.0, -1.023), (0.0, -1.0, -1.629e-07, 1.03), (-0.0, 0.0, -0.0, 1.0)))
ob_main_005.location = (0.4282, 1.184, 1.073)
ob_main_005.rotation_euler = (1.571, -0.0, 0.0)
ob_main_005.lineart.crease_threshold = 0.0
ob_main_006.parent = ob_head1
ob_main_006.matrix_parent_inverse = Matrix(((1.0, 0.0, 0.0, -0.0), (0.0, -1.629e-07, 1.0, -1.023), (0.0, -1.0, -1.629e-07, 1.03), (-0.0, 0.0, -0.0, 1.0)))
ob_main_006.location = (0.4193, 1.167, 0.9268)
ob_main_006.rotation_euler = (1.571, -0.0, 0.0)
ob_main_006.lineart.crease_threshold = 0.0
ob_body.location = (0.0, -0.125, 0.8105)
ob_body.rotation_euler = (1.571, -0.0, 0.0)
ob_body.lineart.crease_threshold = 0.0
ob_fl.parent = ob_body
ob_fl.matrix_parent_inverse = Matrix(((1.0, 0.0, 0.0, -0.0), (0.0, -1.629e-07, 1.0, -0.8105), (-0.0, -1.0, -1.629e-07, -0.125), (-0.0, 0.0, -0.0, 1.0)))
ob_fl.location = (-0.25, 0.3438, 0.5917)
ob_fl.rotation_euler = (1.571, -0.0, 0.0)
ob_fl.lineart.crease_threshold = 0.0
ob_fr.parent = ob_body
ob_fr.matrix_parent_inverse = Matrix(((1.0, 0.0, 0.0, -0.0), (0.0, -1.629e-07, 1.0, -0.8105), (-0.0, -1.0, -1.629e-07, -0.125), (-0.0, 0.0, -0.0, 1.0)))
ob_fr.location = (0.25, 0.3438, 0.5917)
ob_fr.rotation_euler = (1.571, -0.0, 0.0)
ob_fr.lineart.crease_threshold = 0.0

# ---- collection membership
col_collection.objects.link(ob_hr)
col_collection.objects.link(ob_lower)
col_collection.objects.link(ob_tail)
col_collection.objects.link(ob_main)
col_collection.objects.link(ob_main_000)
col_collection.objects.link(ob_hl)
col_collection.objects.link(ob_lower_000)
col_collection.objects.link(ob_neck)
col_collection.objects.link(ob_head1)
col_collection.objects.link(ob_head2)
col_collection.objects.link(ob_leftear)
col_collection.objects.link(ob_rightear)
col_collection.objects.link(ob_main_001)
col_collection.objects.link(ob_main_002)
col_collection.objects.link(ob_main_003)
col_collection.objects.link(ob_main_004)
col_collection.objects.link(ob_main_005)
col_collection.objects.link(ob_main_006)
col_collection.objects.link(ob_body)
col_collection.objects.link(ob_fl)
col_collection.objects.link(ob_fr)

# ---- scene / render settings (as saved in the file)
scene.frame_start = 1; scene.frame_end = 250; scene.frame_set(1)
scene.render.engine = 'BLENDER_EEVEE_NEXT'
scene.cycles.use_denoising = False
scene.cycles.samples = 128
scene.cycles.sampling_pattern = 'TABULATED_SOBOL'
scene.cycles.use_adaptive_sampling = False
scene.cycles.use_light_tree = False
scene.view_settings.view_transform = 'Filmic'
bpy.context.view_layer.update()

# ---- added for rendering (the .blend has no active camera and no usable light): camera, sun
cam_auto = bpy.data.cameras.new('AutoCamera')
cam_auto.lens = 50.0
cam_auto.sensor_width = 36.0
cam_auto.clip_end = 1000.0
ob_auto_camera = bpy.data.objects.new('AutoCamera', cam_auto)
scene.collection.objects.link(ob_auto_camera)
ob_auto_camera.location = (4.15501, -5.52828, 4.18994)
ob_auto_camera.rotation_euler = (1.09748, -7.21219e-08, 0.694738)
scene.camera = ob_auto_camera
light_auto_sun = bpy.data.lights.new('AutoSun', 'SUN')
light_auto_sun.energy = 3.0
light_auto_sun.angle = 0.0523599
ob_auto_sun = bpy.data.objects.new('AutoSun', light_auto_sun)
scene.collection.objects.link(ob_auto_sun)
ob_auto_sun.rotation_euler = (0.872665, 0.174533, 0.523599)
bpy.context.view_layer.update()
